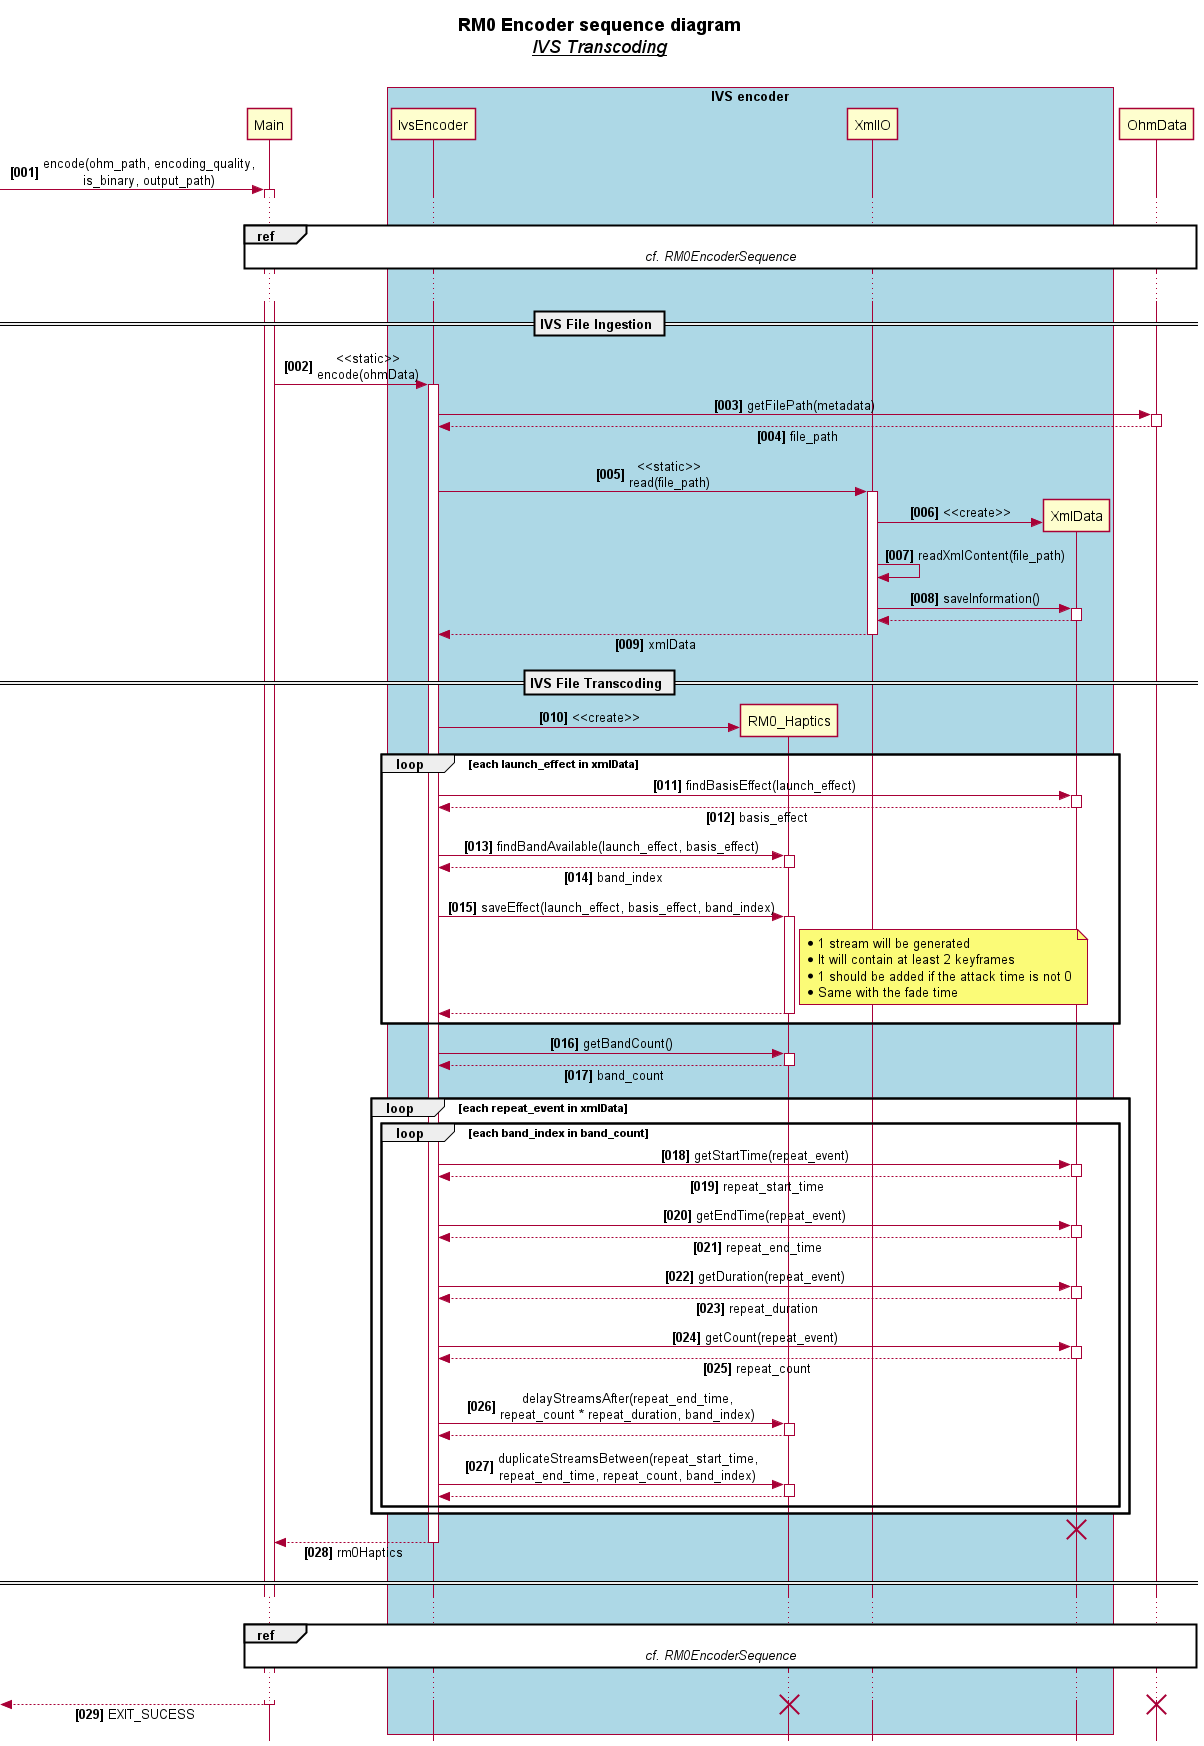

The diagram above was rendered by PlantUML. Its source (embedded in the PNG):
@startuml
'https://plantuml.com/sequence-diagram
!includesub ../style/style.puml!STYLE

title **RM0 Encoder sequence diagram**\n<i>__IVS Transcoding__</i>\n
hide unlinked

participant Main
box "IVS encoder"
    participant IvsEncoder
    participant RM0_Haptics
    participant XmlIO
    participant XmlData
end box
participant OhmData

[-> Main ++: encode(ohm_path, encoding_quality,\nis_binary, output_path)

...
ref over Main, OhmData
    <i>cf. RM0EncoderSequence</i>
end ref
...

== IVS File Ingestion ==

Main -> IvsEncoder ++: <<static>>\nencode(ohmData)

IvsEncoder -> OhmData ++: getFilePath(metadata)
return file_path
IvsEncoder -> XmlIO ++: <<static>>\nread(file_path)
XmlIO -> XmlData **: <<create>>
XmlIO -> XmlIO: readXmlContent(file_path)
XmlIO -> XmlData ++: saveInformation()
autonumber stop
return
autonumber resume
return xmlData

== IVS File Transcoding ==

IvsEncoder -> RM0_Haptics **: <<create>>
loop each launch_effect in xmlData
    IvsEncoder -> XmlData ++: findBasisEffect(launch_effect)
    return basis_effect
    IvsEncoder -> RM0_Haptics ++: findBandAvailable(launch_effect, basis_effect)
    return band_index
    IvsEncoder -> RM0_Haptics ++: saveEffect(launch_effect, basis_effect, band_index)
    note right RM0_Haptics
        * 1 stream will be generated
        * It will contain at least 2 keyframes
        * 1 should be added if the attack time is not 0
        * Same with the fade time
    end note
    autonumber stop
    return
    autonumber resume
end

IvsEncoder -> RM0_Haptics ++: getBandCount()
return band_count
loop each repeat_event in xmlData
    loop each band_index in band_count
        IvsEncoder -> XmlData ++: getStartTime(repeat_event)
        return repeat_start_time
        IvsEncoder -> XmlData ++: getEndTime(repeat_event)
        return repeat_end_time
        IvsEncoder -> XmlData ++: getDuration(repeat_event)
        return repeat_duration
        IvsEncoder -> XmlData ++: getCount(repeat_event)
        return repeat_count
        IvsEncoder -> RM0_Haptics ++: delayStreamsAfter(repeat_end_time,\nrepeat_count * repeat_duration, band_index)
        autonumber stop
        return
        autonumber resume
        IvsEncoder -> RM0_Haptics ++: duplicateStreamsBetween(repeat_start_time,\nrepeat_end_time, repeat_count, band_index)
        autonumber stop
        return
        autonumber resume
    end
end

destroy XmlData
return rm0Haptics

====

...
ref over Main, OhmData
    <i>cf. RM0EncoderSequence</i>
end ref
...

[<-- Main --: EXIT_SUCESS
destroy RM0_Haptics
destroy OhmData
@enduml